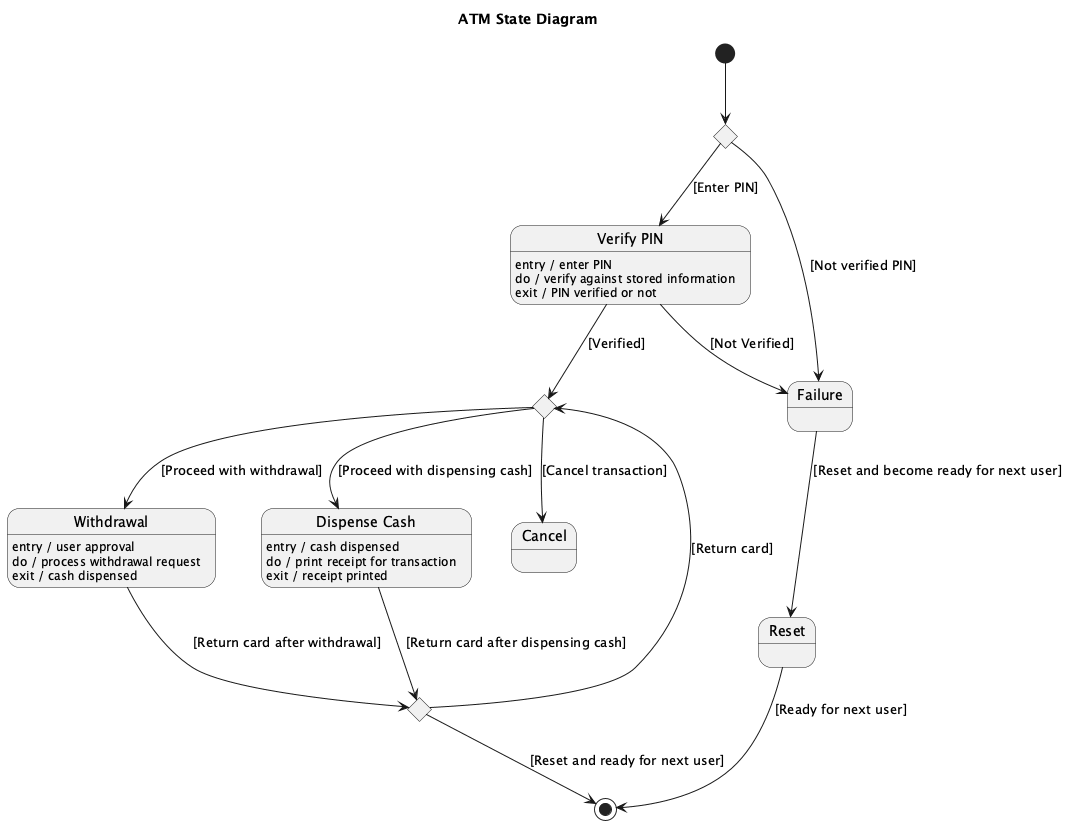

The diagram above was rendered by PlantUML. Its source (embedded in the PNG):
@startuml
title ATM State Diagram

[*] --> PromptPIN

state PromptPIN <<choice>>
PromptPIN --> VerifyPIN : [Enter PIN]

state "Verify PIN" as VerifyPIN
VerifyPIN : entry / enter PIN
VerifyPIN : do / verify against stored information
VerifyPIN : exit / PIN verified or not

VerifyPIN --> Success : [Verified]
VerifyPIN --> Failure : [Not Verified]

state Success <<choice>>
Success --> Withdrawal : [Proceed with withdrawal]
Success --> Cancel : [Cancel transaction]

state "Withdrawal" as Withdrawal
Withdrawal : entry / user approval
Withdrawal : do / process withdrawal request
Withdrawal : exit / cash dispensed

state "Dispense Cash" as DispenseCash
DispenseCash : entry / cash dispensed
DispenseCash : do / print receipt for transaction
DispenseCash : exit / receipt printed

Success --> DispenseCash : [Proceed with dispensing cash]

state ReturnCard <<choice>>
ReturnCard --> Success : [Return card]
ReturnCard --> [*] : [Reset and ready for next user]

Withdrawal --> ReturnCard : [Return card after withdrawal]
DispenseCash --> ReturnCard : [Return card after dispensing cash]

state Failure
Failure --> Reset : [Reset and become ready for next user]

PromptPIN --> Failure : [Not verified PIN]

Reset --> [*] : [Ready for next user]

@enduml